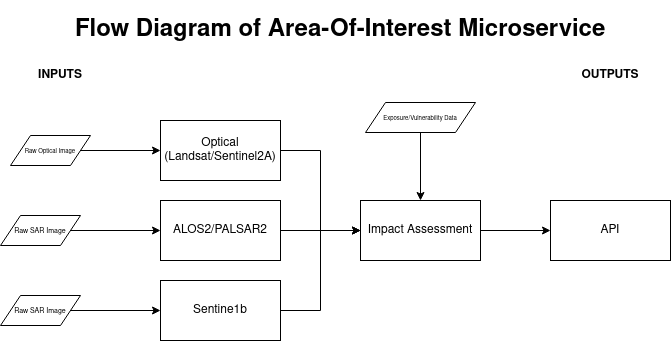

The diagram above was exported from draw.io. Its source (the exported page's mxGraphModel, read from the mxfile embedded in the PNG):
<mxGraphModel dx="880" dy="445" grid="1" gridSize="10" guides="1" tooltips="1" connect="1" arrows="1" fold="1" page="1" pageScale="1" pageWidth="850" pageHeight="1100" math="0" shadow="0">
  <root>
    <mxCell id="0" />
    <mxCell id="1" parent="0" />
    <mxCell id="_fQ0ZmA-flWNNANK70pX-13" style="edgeStyle=orthogonalEdgeStyle;rounded=0;orthogonalLoop=1;jettySize=auto;html=1;entryX=0;entryY=0.5;entryDx=0;entryDy=0;" edge="1" parent="1" source="_fQ0ZmA-flWNNANK70pX-1" target="_fQ0ZmA-flWNNANK70pX-2">
      <mxGeometry relative="1" as="geometry" />
    </mxCell>
    <mxCell id="_fQ0ZmA-flWNNANK70pX-1" value="&lt;font style=&quot;font-size: 6px;&quot;&gt;Raw Optical Image&lt;br&gt;&lt;/font&gt;" style="shape=parallelogram;perimeter=parallelogramPerimeter;whiteSpace=wrap;html=1;fixedSize=1;" vertex="1" parent="1">
      <mxGeometry x="240" y="135" width="80" height="30" as="geometry" />
    </mxCell>
    <mxCell id="_fQ0ZmA-flWNNANK70pX-16" style="edgeStyle=orthogonalEdgeStyle;rounded=0;orthogonalLoop=1;jettySize=auto;html=1;entryX=0;entryY=0.5;entryDx=0;entryDy=0;" edge="1" parent="1" source="_fQ0ZmA-flWNNANK70pX-2" target="_fQ0ZmA-flWNNANK70pX-5">
      <mxGeometry relative="1" as="geometry" />
    </mxCell>
    <mxCell id="_fQ0ZmA-flWNNANK70pX-2" value="Optical (Landsat/Sentinel2A)" style="rounded=0;whiteSpace=wrap;html=1;" vertex="1" parent="1">
      <mxGeometry x="390" y="120" width="120" height="60" as="geometry" />
    </mxCell>
    <mxCell id="_fQ0ZmA-flWNNANK70pX-17" style="edgeStyle=orthogonalEdgeStyle;rounded=0;orthogonalLoop=1;jettySize=auto;html=1;" edge="1" parent="1" source="_fQ0ZmA-flWNNANK70pX-3" target="_fQ0ZmA-flWNNANK70pX-5">
      <mxGeometry relative="1" as="geometry" />
    </mxCell>
    <mxCell id="_fQ0ZmA-flWNNANK70pX-3" value="ALOS2/PALSAR2" style="rounded=0;whiteSpace=wrap;html=1;" vertex="1" parent="1">
      <mxGeometry x="390" y="200" width="120" height="60" as="geometry" />
    </mxCell>
    <mxCell id="_fQ0ZmA-flWNNANK70pX-18" style="edgeStyle=orthogonalEdgeStyle;rounded=0;orthogonalLoop=1;jettySize=auto;html=1;entryX=0;entryY=0.5;entryDx=0;entryDy=0;" edge="1" parent="1" source="_fQ0ZmA-flWNNANK70pX-4" target="_fQ0ZmA-flWNNANK70pX-5">
      <mxGeometry relative="1" as="geometry" />
    </mxCell>
    <mxCell id="_fQ0ZmA-flWNNANK70pX-4" value="Sentine1b" style="rounded=0;whiteSpace=wrap;html=1;" vertex="1" parent="1">
      <mxGeometry x="390" y="280" width="120" height="60" as="geometry" />
    </mxCell>
    <mxCell id="_fQ0ZmA-flWNNANK70pX-19" style="edgeStyle=orthogonalEdgeStyle;rounded=0;orthogonalLoop=1;jettySize=auto;html=1;entryX=0;entryY=0.5;entryDx=0;entryDy=0;" edge="1" parent="1" source="_fQ0ZmA-flWNNANK70pX-5" target="_fQ0ZmA-flWNNANK70pX-6">
      <mxGeometry relative="1" as="geometry" />
    </mxCell>
    <mxCell id="_fQ0ZmA-flWNNANK70pX-5" value="Impact Assessment" style="rounded=0;whiteSpace=wrap;html=1;" vertex="1" parent="1">
      <mxGeometry x="590" y="200" width="120" height="60" as="geometry" />
    </mxCell>
    <mxCell id="_fQ0ZmA-flWNNANK70pX-6" value="API" style="rounded=0;whiteSpace=wrap;html=1;" vertex="1" parent="1">
      <mxGeometry x="780" y="200" width="120" height="60" as="geometry" />
    </mxCell>
    <mxCell id="_fQ0ZmA-flWNNANK70pX-14" style="edgeStyle=orthogonalEdgeStyle;rounded=0;orthogonalLoop=1;jettySize=auto;html=1;entryX=0;entryY=0.5;entryDx=0;entryDy=0;" edge="1" parent="1" source="_fQ0ZmA-flWNNANK70pX-10" target="_fQ0ZmA-flWNNANK70pX-3">
      <mxGeometry relative="1" as="geometry" />
    </mxCell>
    <mxCell id="_fQ0ZmA-flWNNANK70pX-10" value="&lt;font style=&quot;font-size: 7px;&quot;&gt;Raw SAR Image&lt;br&gt;&lt;/font&gt;" style="shape=parallelogram;perimeter=parallelogramPerimeter;whiteSpace=wrap;html=1;fixedSize=1;" vertex="1" parent="1">
      <mxGeometry x="230" y="215" width="80" height="30" as="geometry" />
    </mxCell>
    <mxCell id="_fQ0ZmA-flWNNANK70pX-15" style="edgeStyle=orthogonalEdgeStyle;rounded=0;orthogonalLoop=1;jettySize=auto;html=1;entryX=0;entryY=0.5;entryDx=0;entryDy=0;" edge="1" parent="1" source="_fQ0ZmA-flWNNANK70pX-11" target="_fQ0ZmA-flWNNANK70pX-4">
      <mxGeometry relative="1" as="geometry" />
    </mxCell>
    <mxCell id="_fQ0ZmA-flWNNANK70pX-11" value="&lt;font style=&quot;font-size: 7px;&quot;&gt;Raw SAR Image&lt;/font&gt;" style="shape=parallelogram;perimeter=parallelogramPerimeter;whiteSpace=wrap;html=1;fixedSize=1;" vertex="1" parent="1">
      <mxGeometry x="230" y="295" width="80" height="30" as="geometry" />
    </mxCell>
    <mxCell id="_fQ0ZmA-flWNNANK70pX-21" style="edgeStyle=orthogonalEdgeStyle;rounded=0;orthogonalLoop=1;jettySize=auto;html=1;entryX=0.5;entryY=0;entryDx=0;entryDy=0;" edge="1" parent="1" source="_fQ0ZmA-flWNNANK70pX-20" target="_fQ0ZmA-flWNNANK70pX-5">
      <mxGeometry relative="1" as="geometry" />
    </mxCell>
    <mxCell id="_fQ0ZmA-flWNNANK70pX-20" value="&lt;font style=&quot;font-size: 6px;&quot;&gt;Exposure/Vulnerability Data&lt;br&gt;&lt;/font&gt;" style="shape=parallelogram;perimeter=parallelogramPerimeter;whiteSpace=wrap;html=1;fixedSize=1;" vertex="1" parent="1">
      <mxGeometry x="595" y="102" width="110" height="30" as="geometry" />
    </mxCell>
    <mxCell id="_fQ0ZmA-flWNNANK70pX-22" value="&lt;h1&gt;Flow Diagram of Area-Of-Interest Microservice&lt;br&gt;&lt;/h1&gt;" style="text;html=1;strokeColor=none;fillColor=none;spacing=5;spacingTop=-20;whiteSpace=wrap;overflow=hidden;rounded=0;" vertex="1" parent="1">
      <mxGeometry x="300" y="10" width="540" height="80" as="geometry" />
    </mxCell>
    <mxCell id="_fQ0ZmA-flWNNANK70pX-24" value="&lt;b&gt;INPUTS&lt;br&gt;&lt;/b&gt;" style="text;html=1;strokeColor=none;fillColor=none;align=center;verticalAlign=middle;whiteSpace=wrap;rounded=0;" vertex="1" parent="1">
      <mxGeometry x="260" y="60" width="60" height="30" as="geometry" />
    </mxCell>
    <mxCell id="_fQ0ZmA-flWNNANK70pX-25" value="&lt;b&gt;OUTPUTS&lt;/b&gt;" style="text;html=1;strokeColor=none;fillColor=none;align=center;verticalAlign=middle;whiteSpace=wrap;rounded=0;" vertex="1" parent="1">
      <mxGeometry x="810" y="60" width="60" height="30" as="geometry" />
    </mxCell>
  </root>
</mxGraphModel>